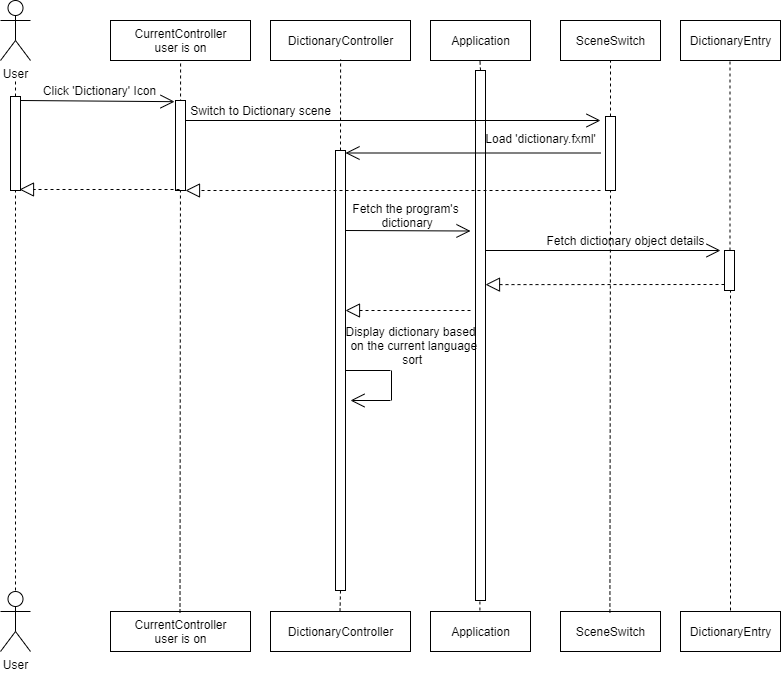

The diagram above was exported from draw.io. Its source (the exported page's mxGraphModel, read from the mxfile embedded in the PNG):
<mxGraphModel dx="2249" dy="745" grid="1" gridSize="10" guides="1" tooltips="1" connect="1" arrows="1" fold="1" page="1" pageScale="1" pageWidth="827" pageHeight="1169" math="0" shadow="0">
  <root>
    <mxCell id="0" />
    <mxCell id="1" parent="0" />
    <mxCell id="yqUC0qFjyxWzrSLe7v-T-5" value="Application" style="html=1;" parent="1" vertex="1">
      <mxGeometry x="120" y="120" width="100" height="40" as="geometry" />
    </mxCell>
    <mxCell id="yqUC0qFjyxWzrSLe7v-T-7" value="User" style="shape=umlActor;verticalLabelPosition=bottom;labelBackgroundColor=#ffffff;verticalAlign=top;html=1;" parent="1" vertex="1">
      <mxGeometry x="-310" y="691" width="30" height="60" as="geometry" />
    </mxCell>
    <mxCell id="yqUC0qFjyxWzrSLe7v-T-10" value="Application" style="html=1;" parent="1" vertex="1">
      <mxGeometry x="120" y="711" width="100" height="40" as="geometry" />
    </mxCell>
    <mxCell id="yqUC0qFjyxWzrSLe7v-T-12" value="SceneSwitch" style="html=1;" parent="1" vertex="1">
      <mxGeometry x="250" y="120" width="100" height="40" as="geometry" />
    </mxCell>
    <mxCell id="yqUC0qFjyxWzrSLe7v-T-13" value="SceneSwitch" style="html=1;" parent="1" vertex="1">
      <mxGeometry x="250" y="711" width="100" height="40" as="geometry" />
    </mxCell>
    <mxCell id="OBCLR_QphcS7tdi88aL6-14" value="" style="endArrow=classic;html=1;" parent="1" edge="1">
      <mxGeometry width="50" height="50" relative="1" as="geometry">
        <mxPoint x="170" y="230" as="sourcePoint" />
        <mxPoint x="170" y="230" as="targetPoint" />
      </mxGeometry>
    </mxCell>
    <mxCell id="OBCLR_QphcS7tdi88aL6-18" value="" style="endArrow=classic;html=1;" parent="1" edge="1">
      <mxGeometry width="50" height="50" relative="1" as="geometry">
        <mxPoint x="45" y="230" as="sourcePoint" />
        <mxPoint x="45" y="230" as="targetPoint" />
      </mxGeometry>
    </mxCell>
    <mxCell id="_wnejCQ74e9Fzrh7pKuL-14" value="DictionaryEntry" style="html=1;" parent="1" vertex="1">
      <mxGeometry x="370" y="120" width="100" height="40" as="geometry" />
    </mxCell>
    <mxCell id="_wnejCQ74e9Fzrh7pKuL-16" value="DictionaryEntry" style="html=1;" parent="1" vertex="1">
      <mxGeometry x="370" y="711" width="100" height="40" as="geometry" />
    </mxCell>
    <mxCell id="_wnejCQ74e9Fzrh7pKuL-25" value="" style="endArrow=none;dashed=1;html=1;exitX=0.5;exitY=0;exitDx=0;exitDy=0;" parent="1" source="_wnejCQ74e9Fzrh7pKuL-26" edge="1">
      <mxGeometry width="50" height="50" relative="1" as="geometry">
        <mxPoint x="169.40999999999985" y="710" as="sourcePoint" />
        <mxPoint x="169.40999999999985" y="159" as="targetPoint" />
      </mxGeometry>
    </mxCell>
    <mxCell id="_wnejCQ74e9Fzrh7pKuL-26" value="" style="html=1;points=[];perimeter=orthogonalPerimeter;" parent="1" vertex="1">
      <mxGeometry x="165" y="170" width="10" height="530" as="geometry" />
    </mxCell>
    <mxCell id="_wnejCQ74e9Fzrh7pKuL-27" value="" style="endArrow=none;dashed=1;html=1;exitX=0.5;exitY=0;exitDx=0;exitDy=0;" parent="1" target="_wnejCQ74e9Fzrh7pKuL-26" edge="1">
      <mxGeometry width="50" height="50" relative="1" as="geometry">
        <mxPoint x="169.40999999999985" y="709.9999999999998" as="sourcePoint" />
        <mxPoint x="169.40999999999985" y="159" as="targetPoint" />
      </mxGeometry>
    </mxCell>
    <mxCell id="_wnejCQ74e9Fzrh7pKuL-30" value="" style="endArrow=none;dashed=1;html=1;exitX=0.5;exitY=0;exitDx=0;exitDy=0;entryX=0.5;entryY=1;entryDx=0;entryDy=0;" parent="1" source="l15PrsONZF8rLVdhTiXE-15" target="yqUC0qFjyxWzrSLe7v-T-12" edge="1">
      <mxGeometry width="50" height="50" relative="1" as="geometry">
        <mxPoint x="299.40999999999985" y="712" as="sourcePoint" />
        <mxPoint x="299.40999999999985" y="220" as="targetPoint" />
      </mxGeometry>
    </mxCell>
    <mxCell id="kTU675rGr79A04hu-4bq-9" value="" style="endArrow=none;dashed=1;html=1;" parent="1" edge="1" source="l15PrsONZF8rLVdhTiXE-24">
      <mxGeometry width="50" height="50" relative="1" as="geometry">
        <mxPoint x="420" y="390" as="sourcePoint" />
        <mxPoint x="419.4999999999999" y="160" as="targetPoint" />
      </mxGeometry>
    </mxCell>
    <mxCell id="kTU675rGr79A04hu-4bq-28" value="" style="endArrow=none;dashed=1;html=1;" parent="1" edge="1">
      <mxGeometry width="50" height="50" relative="1" as="geometry">
        <mxPoint x="420" y="710" as="sourcePoint" />
        <mxPoint x="420" y="390" as="targetPoint" />
      </mxGeometry>
    </mxCell>
    <mxCell id="kTU675rGr79A04hu-4bq-38" value="User" style="shape=umlActor;verticalLabelPosition=bottom;labelBackgroundColor=#ffffff;verticalAlign=top;html=1;" parent="1" vertex="1">
      <mxGeometry x="-310" y="100" width="30" height="60" as="geometry" />
    </mxCell>
    <mxCell id="kTU675rGr79A04hu-4bq-44" value="DictionaryController" style="html=1;" parent="1" vertex="1">
      <mxGeometry x="-40" y="120" width="140" height="40" as="geometry" />
    </mxCell>
    <mxCell id="kTU675rGr79A04hu-4bq-46" value="DictionaryController" style="html=1;" parent="1" vertex="1">
      <mxGeometry x="-40" y="711" width="140" height="40" as="geometry" />
    </mxCell>
    <mxCell id="l15PrsONZF8rLVdhTiXE-4" value="CurrentController&lt;br&gt;user is on" style="html=1;" parent="1" vertex="1">
      <mxGeometry x="-200" y="120" width="140" height="40" as="geometry" />
    </mxCell>
    <mxCell id="l15PrsONZF8rLVdhTiXE-5" value="CurrentController&lt;br&gt;user is on" style="html=1;" parent="1" vertex="1">
      <mxGeometry x="-200" y="711" width="140" height="40" as="geometry" />
    </mxCell>
    <mxCell id="l15PrsONZF8rLVdhTiXE-6" value="" style="endArrow=none;dashed=1;html=1;exitX=0.5;exitY=0;exitDx=0;exitDy=0;entryX=0.5;entryY=1;entryDx=0;entryDy=0;" parent="1" source="l15PrsONZF8rLVdhTiXE-19" edge="1">
      <mxGeometry width="50" height="50" relative="1" as="geometry">
        <mxPoint x="29.49999999999983" y="711" as="sourcePoint" />
        <mxPoint x="30.089999999999975" y="159" as="targetPoint" />
      </mxGeometry>
    </mxCell>
    <mxCell id="l15PrsONZF8rLVdhTiXE-7" value="" style="endArrow=none;dashed=1;html=1;exitX=0.5;exitY=0;exitDx=0;exitDy=0;entryX=0.5;entryY=1;entryDx=0;entryDy=0;" parent="1" edge="1">
      <mxGeometry width="50" height="50" relative="1" as="geometry">
        <mxPoint x="-130.50000000000017" y="712" as="sourcePoint" />
        <mxPoint x="-129.91000000000003" y="160" as="targetPoint" />
      </mxGeometry>
    </mxCell>
    <mxCell id="l15PrsONZF8rLVdhTiXE-8" value="" style="endArrow=none;dashed=1;html=1;" parent="1" edge="1">
      <mxGeometry width="50" height="50" relative="1" as="geometry">
        <mxPoint x="-295" y="520" as="sourcePoint" />
        <mxPoint x="-295" y="180" as="targetPoint" />
      </mxGeometry>
    </mxCell>
    <mxCell id="l15PrsONZF8rLVdhTiXE-9" value="" style="endArrow=open;endFill=1;endSize=12;html=1;entryX=-0.1;entryY=0.013;entryDx=0;entryDy=0;entryPerimeter=0;" parent="1" target="l15PrsONZF8rLVdhTiXE-11" edge="1">
      <mxGeometry width="160" relative="1" as="geometry">
        <mxPoint x="-290" y="200" as="sourcePoint" />
        <mxPoint x="-130" y="200" as="targetPoint" />
      </mxGeometry>
    </mxCell>
    <mxCell id="l15PrsONZF8rLVdhTiXE-10" value="Click 'Dictionary' Icon" style="text;html=1;align=center;verticalAlign=middle;resizable=0;points=[];autosize=1;" parent="1" vertex="1">
      <mxGeometry x="-276" y="180" width="130" height="20" as="geometry" />
    </mxCell>
    <mxCell id="l15PrsONZF8rLVdhTiXE-11" value="" style="html=1;points=[];perimeter=orthogonalPerimeter;" parent="1" vertex="1">
      <mxGeometry x="-135" y="200" width="10" height="90" as="geometry" />
    </mxCell>
    <mxCell id="l15PrsONZF8rLVdhTiXE-12" value="" style="endArrow=open;endFill=1;endSize=12;html=1;" parent="1" edge="1">
      <mxGeometry width="160" relative="1" as="geometry">
        <mxPoint x="-125" y="220" as="sourcePoint" />
        <mxPoint x="290" y="220" as="targetPoint" />
      </mxGeometry>
    </mxCell>
    <mxCell id="l15PrsONZF8rLVdhTiXE-13" value="Switch to Dictionary scene" style="text;html=1;align=center;verticalAlign=middle;resizable=0;points=[];autosize=1;" parent="1" vertex="1">
      <mxGeometry x="-130" y="200" width="160" height="20" as="geometry" />
    </mxCell>
    <mxCell id="l15PrsONZF8rLVdhTiXE-15" value="" style="html=1;points=[];perimeter=orthogonalPerimeter;" parent="1" vertex="1">
      <mxGeometry x="295" y="216" width="10" height="74" as="geometry" />
    </mxCell>
    <mxCell id="l15PrsONZF8rLVdhTiXE-16" value="" style="endArrow=none;dashed=1;html=1;exitX=0.5;exitY=0;exitDx=0;exitDy=0;entryX=0.5;entryY=1;entryDx=0;entryDy=0;" parent="1" target="l15PrsONZF8rLVdhTiXE-15" edge="1">
      <mxGeometry width="50" height="50" relative="1" as="geometry">
        <mxPoint x="299.40999999999985" y="712" as="sourcePoint" />
        <mxPoint x="300" y="160" as="targetPoint" />
      </mxGeometry>
    </mxCell>
    <mxCell id="l15PrsONZF8rLVdhTiXE-18" value="" style="endArrow=block;dashed=1;endFill=0;endSize=12;html=1;" parent="1" edge="1">
      <mxGeometry width="160" relative="1" as="geometry">
        <mxPoint x="-131" y="289" as="sourcePoint" />
        <mxPoint x="-291" y="289" as="targetPoint" />
      </mxGeometry>
    </mxCell>
    <mxCell id="l15PrsONZF8rLVdhTiXE-19" value="" style="html=1;points=[];perimeter=orthogonalPerimeter;" parent="1" vertex="1">
      <mxGeometry x="25" y="250" width="10" height="440" as="geometry" />
    </mxCell>
    <mxCell id="l15PrsONZF8rLVdhTiXE-20" value="" style="endArrow=none;dashed=1;html=1;exitX=0.5;exitY=0;exitDx=0;exitDy=0;entryX=0.5;entryY=1;entryDx=0;entryDy=0;" parent="1" target="l15PrsONZF8rLVdhTiXE-19" edge="1">
      <mxGeometry width="50" height="50" relative="1" as="geometry">
        <mxPoint x="29.5" y="711" as="sourcePoint" />
        <mxPoint x="30.090000000000146" y="159" as="targetPoint" />
      </mxGeometry>
    </mxCell>
    <mxCell id="l15PrsONZF8rLVdhTiXE-21" value="" style="endArrow=open;endFill=1;endSize=12;html=1;" parent="1" edge="1">
      <mxGeometry width="160" relative="1" as="geometry">
        <mxPoint x="35" y="330" as="sourcePoint" />
        <mxPoint x="160" y="330.5" as="targetPoint" />
      </mxGeometry>
    </mxCell>
    <mxCell id="l15PrsONZF8rLVdhTiXE-22" value="Fetch the program's&lt;br&gt;&amp;nbsp;dictionary" style="text;html=1;align=center;verticalAlign=middle;resizable=0;points=[];autosize=1;" parent="1" vertex="1">
      <mxGeometry x="35" y="300" width="120" height="30" as="geometry" />
    </mxCell>
    <mxCell id="l15PrsONZF8rLVdhTiXE-23" value="" style="endArrow=open;endFill=1;endSize=12;html=1;" parent="1" edge="1">
      <mxGeometry width="160" relative="1" as="geometry">
        <mxPoint x="175" y="350" as="sourcePoint" />
        <mxPoint x="410" y="350" as="targetPoint" />
      </mxGeometry>
    </mxCell>
    <mxCell id="l15PrsONZF8rLVdhTiXE-25" value="" style="endArrow=block;dashed=1;endFill=0;endSize=12;html=1;entryX=1;entryY=0.404;entryDx=0;entryDy=0;entryPerimeter=0;" parent="1" target="_wnejCQ74e9Fzrh7pKuL-26" edge="1">
      <mxGeometry width="160" relative="1" as="geometry">
        <mxPoint x="420" y="384" as="sourcePoint" />
        <mxPoint x="40" y="359" as="targetPoint" />
      </mxGeometry>
    </mxCell>
    <mxCell id="l15PrsONZF8rLVdhTiXE-26" value="" style="endArrow=block;dashed=1;endFill=0;endSize=12;html=1;" parent="1" edge="1">
      <mxGeometry width="160" relative="1" as="geometry">
        <mxPoint x="160" y="410" as="sourcePoint" />
        <mxPoint x="35" y="410" as="targetPoint" />
      </mxGeometry>
    </mxCell>
    <mxCell id="l15PrsONZF8rLVdhTiXE-27" value="" style="endArrow=open;endFill=1;endSize=12;html=1;" parent="1" edge="1">
      <mxGeometry width="160" relative="1" as="geometry">
        <mxPoint x="80" y="500" as="sourcePoint" />
        <mxPoint x="40" y="500" as="targetPoint" />
      </mxGeometry>
    </mxCell>
    <mxCell id="l15PrsONZF8rLVdhTiXE-28" value="" style="endArrow=none;html=1;" parent="1" edge="1">
      <mxGeometry width="50" height="50" relative="1" as="geometry">
        <mxPoint x="35" y="470" as="sourcePoint" />
        <mxPoint x="80" y="470" as="targetPoint" />
      </mxGeometry>
    </mxCell>
    <mxCell id="l15PrsONZF8rLVdhTiXE-29" value="" style="endArrow=none;html=1;" parent="1" edge="1">
      <mxGeometry width="50" height="50" relative="1" as="geometry">
        <mxPoint x="81" y="500" as="sourcePoint" />
        <mxPoint x="81" y="470" as="targetPoint" />
      </mxGeometry>
    </mxCell>
    <mxCell id="l15PrsONZF8rLVdhTiXE-30" value="Display dictionary based&lt;br&gt;&amp;nbsp; on the current language&lt;br&gt;&amp;nbsp;sort" style="text;html=1;align=center;verticalAlign=middle;resizable=0;points=[];autosize=1;" parent="1" vertex="1">
      <mxGeometry x="25" y="420" width="150" height="50" as="geometry" />
    </mxCell>
    <mxCell id="l15PrsONZF8rLVdhTiXE-31" value="Fetch dictionary object details" style="text;html=1;align=center;verticalAlign=middle;resizable=0;points=[];autosize=1;" parent="1" vertex="1">
      <mxGeometry x="230" y="330" width="170" height="20" as="geometry" />
    </mxCell>
    <mxCell id="s0fHJa3kXmGkwzGpjZHl-1" value="" style="html=1;points=[];perimeter=orthogonalPerimeter;" parent="1" vertex="1">
      <mxGeometry x="-300" y="196" width="10" height="94" as="geometry" />
    </mxCell>
    <mxCell id="GkJw84V_zyU4ztA8-13Y-2" value="" style="endArrow=open;endFill=1;endSize=12;html=1;" edge="1" parent="1">
      <mxGeometry width="160" relative="1" as="geometry">
        <mxPoint x="290" y="252.5" as="sourcePoint" />
        <mxPoint x="35" y="252.5" as="targetPoint" />
      </mxGeometry>
    </mxCell>
    <mxCell id="GkJw84V_zyU4ztA8-13Y-3" value="Load 'dictionary.fxml'" style="text;html=1;align=center;verticalAlign=middle;resizable=0;points=[];autosize=1;" vertex="1" parent="1">
      <mxGeometry x="165" y="228" width="130" height="20" as="geometry" />
    </mxCell>
    <mxCell id="GkJw84V_zyU4ztA8-13Y-6" value="" style="endArrow=block;dashed=1;endFill=0;endSize=12;html=1;" edge="1" parent="1">
      <mxGeometry width="160" relative="1" as="geometry">
        <mxPoint x="290" y="290" as="sourcePoint" />
        <mxPoint x="-125" y="290" as="targetPoint" />
      </mxGeometry>
    </mxCell>
    <mxCell id="l15PrsONZF8rLVdhTiXE-24" value="" style="html=1;points=[];perimeter=orthogonalPerimeter;" parent="1" vertex="1">
      <mxGeometry x="414" y="350" width="10" height="40" as="geometry" />
    </mxCell>
    <mxCell id="GkJw84V_zyU4ztA8-13Y-9" value="" style="endArrow=none;dashed=1;html=1;" edge="1" parent="1" target="l15PrsONZF8rLVdhTiXE-24">
      <mxGeometry width="50" height="50" relative="1" as="geometry">
        <mxPoint x="420" y="390" as="sourcePoint" />
        <mxPoint x="419.5" y="160" as="targetPoint" />
      </mxGeometry>
    </mxCell>
    <mxCell id="GkJw84V_zyU4ztA8-13Y-14" value="" style="endArrow=none;dashed=1;html=1;" edge="1" parent="1">
      <mxGeometry width="50" height="50" relative="1" as="geometry">
        <mxPoint x="-295" y="690" as="sourcePoint" />
        <mxPoint x="-295" y="520" as="targetPoint" />
      </mxGeometry>
    </mxCell>
  </root>
</mxGraphModel>